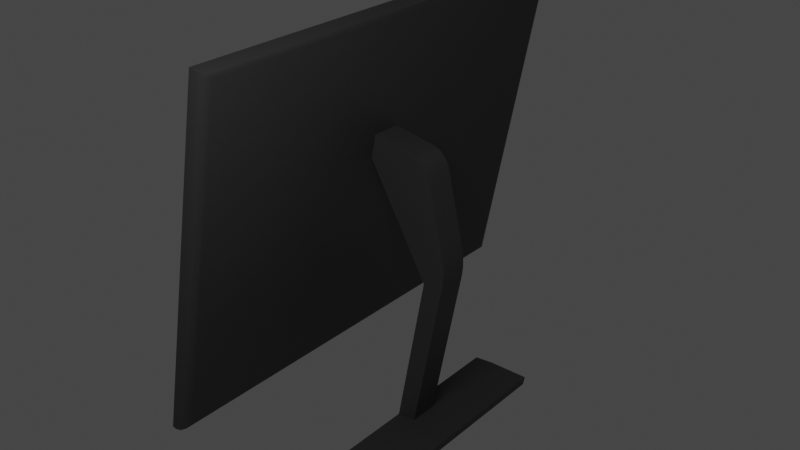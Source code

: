 # Source: ComputerScreen.blend  (saved by Blender 2.92.15; exported with 4.5.12 LTS)
import bpy
from mathutils import Matrix  # noqa: F401  (used for matrix-valued properties, if any)

bpy.ops.wm.read_factory_settings(use_empty=True)
scene = bpy.context.scene
scene.name = 'Scene'

# ---- collections
col_collection = bpy.data.collections.new('Collection'); scene.collection.children.link(col_collection)

# ---- images (referenced by path relative to the original .blend; pixels are not part of the script)
import os
ASSET_DIR = os.environ.get("B2B_ASSET_DIR", "")  # directory of the original .blend (textures are referenced by path, not embedded)
HERE = os.path.dirname(os.path.abspath(__file__))  # packed textures are extracted next to this script under _unpacked/

def load_image(name, relpath, width, height, colorspace="sRGB"):
    """Load a texture the original file referenced (path relative to the .blend, or extracted next to this script)."""
    p = next((c for c in (os.path.join(HERE, relpath), os.path.join(ASSET_DIR, relpath)) if relpath and os.path.exists(c)), "")
    if p:
        img = bpy.data.images.load(p, check_existing=True)
        img.name = name
    else:  # same state as the original file: an image datablock whose file is absent (Cycles renders it pink)
        img = bpy.data.images.new(name, width, height)
        img.source = "FILE"
        img.filepath = "//" + (relpath or name)
    img.colorspace_settings.name = colorspace
    return img
img_bg_jpg = load_image('BG.jpg', 'textures/BG2.jpg', 1024, 1024, 'sRGB')

# ---- materials (node trees are filled in below, after node groups)
mat_darkgloss = bpy.data.materials.new('DarkGloss')
mat_bg = bpy.data.materials.new('BG')

# ---- node groups
ng_auto_smooth = bpy.data.node_groups.new('Auto Smooth', 'GeometryNodeTree')
_s = ng_auto_smooth.interface.new_socket(name='Geometry', in_out='OUTPUT', socket_type='NodeSocketGeometry')
_s = ng_auto_smooth.interface.new_socket(name='Geometry', in_out='INPUT', socket_type='NodeSocketGeometry')
_s = ng_auto_smooth.interface.new_socket(name='Angle', in_out='INPUT', socket_type='NodeSocketFloat')
_s.subtype = 'ANGLE'
_s.min_value = 0.0
_s.max_value = 3.142
ng_auto_smooth.is_modifier = True
_N = ng_auto_smooth.nodes; _L = ng_auto_smooth.links
n0 = _N.new('NodeGroupOutput'); n0.name = 'Group Output'; n0.location = (480, -100)
n1 = _N.new('NodeGroupInput'); n1.name = 'Group Input'; n1.location = (-420, -300)
n2 = _N.new('NodeGroupInput'); n2.name = 'Group Input.001'; n2.location = (-60, -100)
n3 = _N.new('GeometryNodeSetShadeSmooth'); n3.name = 'Set Shade Smooth'; n3.location = (120, -100)
n3.domain = 'EDGE'
n4 = _N.new('GeometryNodeSetShadeSmooth'); n4.name = 'Set Shade Smooth.001'; n4.location = (300, -100)
n5 = _N.new('GeometryNodeInputMeshEdgeAngle'); n5.name = 'Edge Angle'; n5.location = (-420, -220)
n6 = _N.new('GeometryNodeInputEdgeSmooth'); n6.name = 'Is Edge Smooth'; n6.location = (-60, -160)
n7 = _N.new('GeometryNodeInputShadeSmooth'); n7.name = 'Is Face Smooth'; n7.location = (-240, -340)
n8 = _N.new('FunctionNodeBooleanMath'); n8.name = 'Boolean Math'; n8.location = (-60, -220)
n9 = _N.new('FunctionNodeCompare'); n9.name = 'Compare'; n9.location = (-240, -180)
n9.operation = 'LESS_EQUAL'
_L.new(n5.outputs[0], n9.inputs[0])
_L.new(n4.outputs[0], n0.inputs[0])
_L.new(n1.outputs[1], n9.inputs[1])
_L.new(n9.outputs[0], n8.inputs[0])
_L.new(n7.outputs[0], n8.inputs[1])
_L.new(n2.outputs[0], n3.inputs[0])
_L.new(n6.outputs[0], n3.inputs[1])
_L.new(n3.outputs[0], n4.inputs[0])
_L.new(n8.outputs[0], n3.inputs[2])
n0.is_active_output = True

# ---- material node trees
mat_darkgloss.use_nodes = True; mat_darkgloss.node_tree.nodes.clear()
_N = mat_darkgloss.node_tree.nodes; _L = mat_darkgloss.node_tree.links
n0 = _N.new('ShaderNodeOutputMaterial'); n0.name = 'Material Output'; n0.location = (300, 300)
n1 = _N.new('ShaderNodeBsdfPrincipled'); n1.name = 'Principled BSDF'; n1.location = (10, 300)
n1.distribution = 'GGX'
n1.subsurface_method = 'BURLEY'
n1.inputs[0].default_value = (0.04696, 0.04696, 0.04696, 1.0)
n1.inputs[3].default_value = 1.45
n1.inputs[27].default_value = (0.0, 0.0, 0.0, 1.0)
n1.inputs[28].default_value = 1.0
_L.new(n1.outputs[0], n0.inputs[0])
n0.is_active_output = True
mat_bg.use_nodes = True; mat_bg.node_tree.nodes.clear()
_N = mat_bg.node_tree.nodes; _L = mat_bg.node_tree.links
n0 = _N.new('ShaderNodeOutputMaterial'); n0.name = 'Material Output'; n0.location = (300, 300)
n1 = _N.new('ShaderNodeEmission'); n1.name = 'Emission'; n1.location = (10, 300)
n1.inputs[1].default_value = 2.0
n2 = _N.new('ShaderNodeTexImage'); n2.name = 'Image Texture'; n2.location = (-324, 280)
n2.image = img_bg_jpg
n3 = _N.new('ShaderNodeUVMap'); n3.name = 'UV Map'; n3.location = (-1210, 144)
n3.uv_map = 'UVMap'
n4 = _N.new('ShaderNodeCombineXYZ'); n4.name = 'Combine XYZ'; n4.location = (-555, 107)
n5 = _N.new('ShaderNodeSeparateXYZ'); n5.name = 'Separate XYZ'; n5.location = (-959, 165)
n6 = _N.new('ShaderNodeMath'); n6.name = 'Math'; n6.location = (-633, 362)
n6.inputs[2].default_value = 0.0
n7 = _N.new('ShaderNodeAttribute'); n7.name = 'Attribute'; n7.location = (-1565, 336)
n7.attribute_name = 'time'
n8 = _N.new('ShaderNodeNewGeometry'); n8.name = 'Geometry'; n8.location = (-1382, 564)
n9 = _N.new('ShaderNodeMath'); n9.name = 'Math.001'; n9.location = (-1191, 362)
n9.operation = 'MULTIPLY'
n9.inputs[1].default_value = 0.1
n9.inputs[2].default_value = 0.0
n10 = _N.new('ShaderNodeMath'); n10.name = 'Math.002'; n10.location = (-817, 508)
n10.inputs[2].default_value = 0.0
n11 = _N.new('ShaderNodeSeparateXYZ'); n11.name = 'Separate XYZ.001'; n11.location = (-1040, 544)
_L.new(n1.outputs[0], n0.inputs[0])
_L.new(n3.outputs[0], n5.inputs[0])
_L.new(n7.outputs[2], n9.inputs[0])
_L.new(n4.outputs[0], n2.inputs[0])
_L.new(n5.outputs[0], n6.inputs[1])
_L.new(n5.outputs[1], n4.inputs[1])
_L.new(n5.outputs[2], n4.inputs[2])
_L.new(n6.outputs[0], n4.inputs[0])
_L.new(n9.outputs[0], n10.inputs[1])
_L.new(n8.outputs[0], n11.inputs[0])
_L.new(n10.outputs[0], n6.inputs[0])
_L.new(n2.outputs[0], n1.inputs[0])
_L.new(n11.outputs[0], n10.inputs[0])
n0.is_active_output = True

# ---- world
world_world = bpy.data.worlds.new('World'); scene.world = world_world
world_world.use_nodes = True; world_world.node_tree.nodes.clear()
_N = world_world.node_tree.nodes; _L = world_world.node_tree.links
n0 = _N.new('ShaderNodeOutputWorld'); n0.name = 'World Output'; n0.location = (300, 300)
n1 = _N.new('ShaderNodeBackground'); n1.name = 'Background'; n1.location = (10, 300)
n1.inputs[0].default_value = (0.05088, 0.05088, 0.05088, 1.0)
_L.new(n1.outputs[0], n0.inputs[0])
n0.is_active_output = True
world_world.color = (0.05088, 0.05088, 0.05088)
world_world.use_sun_shadow = False
world_world.sun_shadow_jitter_overblur = 0.0

# ---- lights
light_point = bpy.data.lights.new('Point', 'POINT')
light_point.transmission_factor = 0.0
light_point.shadow_soft_size = 0.25
light_point.shadow_maximum_resolution = 0.006
light_point.use_absolute_resolution = True

# ---- meshes
me_computerscreen = bpy.data.meshes.new('ComputerScreen')
me_computerscreen.from_pydata([(-0.05004, 0.2862, -0.2148), (0.03499, 0.2862, 0.2263), (-0.05004, -0.2862, -0.2148), (0.03499, -0.2862, 0.2263), (-0.04837, -0.2748, -0.2061), (0.03325, -0.2748, 0.2173), (0.03325, 0.2748, 0.2173), (-0.04837, 0.2748, -0.2061), (0.03916, -0.2748, 0.2161), (-0.04246, -0.2748, -0.2073), (-0.04246, 0.2748, -0.2073), (0.03916, 0.2748, 0.2161), (0.01676, 0.01883, 0.04217), (0.02269, 0.01883, 0.0729), (0.02269, -0.01883, 0.0729), (0.01676, -0.01883, 0.04217), (0.09502, 0.01883, -0.09559), (0.09502, -0.01883, -0.09559), (0.1201, 0.01883, -0.1004), (0.1201, -0.01883, -0.1004), (0.05476, -0.01883, -0.3121), (0.05476, 0.01883, -0.3121), (0.07982, -0.01883, -0.3093), (0.07982, 0.01883, -0.3093), (0.05708, -0.01883, -0.2996), (0.08215, -0.01883, -0.2972), (0.08215, 0.01883, -0.2972), (0.05708, 0.01883, -0.2996), (0.08215, -0.1471, -0.2972), (0.05708, -0.1471, -0.2996), (0.05476, -0.1471, -0.3121), (0.07982, -0.1471, -0.3093), (0.05708, 0.1471, -0.2996), (0.08215, 0.1471, -0.2972), (0.07982, 0.1471, -0.3093), (0.05476, 0.1471, -0.3121), (0.1341, -0.01883, -0.3093), (0.1341, 0.01883, -0.3093), (0.1364, -0.01883, -0.2972), (0.1364, 0.01883, -0.2972), (0.1364, -0.1471, -0.2972), (0.1341, -0.1471, -0.3093), (0.1341, 0.1471, -0.3093), (0.1364, 0.1471, -0.2972), (-0.0319, 0.2732, -0.2103), (-0.04495, 0.2862, -0.2158), (-0.0342, 0.2797, -0.2138), (-0.03897, 0.2844, -0.2158), (0.04007, 0.2862, 0.2253), (0.05008, 0.2732, 0.215), (0.04564, 0.2844, 0.2231), (0.04931, 0.2797, 0.2193), (-0.0319, -0.2732, -0.2103), (-0.04495, -0.2862, -0.2158), (-0.0342, -0.2797, -0.2138), (-0.03897, -0.2844, -0.2158), (0.04007, -0.2862, 0.2253), (0.05008, -0.2732, 0.215), (0.04564, -0.2844, 0.2231), (0.04931, -0.2797, 0.2193), (0.07842, 0.01883, 0.06216), (0.09911, 0.01883, 0.04218), (0.09525, 0.01883, 0.04174), (0.08736, 0.01883, 0.05829), (0.09493, 0.01883, 0.05098), (0.09911, -0.01883, 0.04218), (0.07842, -0.01883, 0.06216), (0.09525, -0.01883, 0.04174), (0.09493, -0.01883, 0.05098), (0.08736, -0.01883, 0.05829), (0.1216, 0.01883, -0.05595), (0.1222, 0.01883, -0.08955), (0.1231, 0.01883, -0.06658), (0.1233, 0.01883, -0.07887), (0.1222, -0.01883, -0.08955), (0.1216, -0.01883, -0.05595), (0.1233, -0.01883, -0.07887), (0.1231, -0.01883, -0.06658)], [], [(49, 12, 44), (71, 19, 18), (4, 10, 7), (44, 15, 52), (57, 13, 49), (2, 5, 4), (3, 6, 5), (0, 6, 1), (2, 7, 0), (8, 10, 9), (6, 8, 5), (5, 9, 4), (6, 10, 11), (48, 3, 56), (57, 15, 14), (56, 2, 53), (0, 48, 45), (14, 60, 13), (15, 16, 17), (76, 77, 17), (65, 70, 61), (62, 12, 60), (15, 67, 66), (40, 36, 38), (21, 22, 20), (26, 43, 33), (38, 37, 39), (24, 21, 20), (16, 24, 17), (16, 26, 27), (19, 26, 18), (17, 25, 19), (29, 31, 28), (29, 25, 24), (30, 24, 20), (31, 20, 22), (28, 41, 40), (32, 34, 35), (33, 27, 26), (34, 37, 23), (35, 23, 21), (32, 21, 27), (42, 39, 37), (33, 42, 34), (25, 39, 26), (22, 41, 31), (23, 36, 22), (28, 38, 25), (49, 46, 51), (51, 47, 50), (50, 45, 48), (45, 55, 53), (47, 54, 55), (46, 52, 54), (56, 50, 48), (58, 51, 50), (59, 49, 51), (53, 58, 56), (55, 59, 58), (54, 57, 59), (53, 0, 45), (60, 63, 62), (63, 64, 62), (64, 61, 62), (65, 68, 67), (68, 69, 67), (69, 66, 67), (66, 63, 60), (69, 64, 63), (68, 61, 64), (75, 72, 70), (77, 73, 72), (76, 71, 73), (73, 71, 16), (49, 13, 12), (71, 74, 19), (4, 9, 10), (44, 12, 15), (57, 14, 13), (2, 3, 5), (3, 1, 6), (0, 7, 6), (2, 4, 7), (8, 11, 10), (6, 11, 8), (5, 8, 9), (6, 7, 10), (48, 1, 3), (57, 52, 15), (56, 3, 2), (0, 1, 48), (14, 66, 60), (15, 12, 16), (75, 65, 67), (67, 17, 75), (17, 19, 74), (75, 17, 77), (74, 76, 17), (65, 75, 70), (16, 12, 62), (12, 13, 60), (66, 14, 15), (15, 17, 67), (40, 41, 36), (21, 23, 22), (26, 39, 43), (38, 36, 37), (24, 27, 21), (16, 27, 24), (16, 18, 26), (19, 25, 26), (17, 24, 25), (29, 30, 31), (29, 28, 25), (30, 29, 24), (31, 30, 20), (28, 31, 41), (32, 33, 34), (33, 32, 27), (34, 42, 37), (35, 34, 23), (32, 35, 21), (42, 43, 39), (33, 43, 42), (25, 38, 39), (22, 36, 41), (23, 37, 36), (28, 40, 38), (49, 44, 46), (51, 46, 47), (50, 47, 45), (45, 47, 55), (47, 46, 54), (46, 44, 52), (56, 58, 50), (58, 59, 51), (59, 57, 49), (53, 55, 58), (55, 54, 59), (54, 52, 57), (53, 2, 0), (66, 69, 63), (69, 68, 64), (68, 65, 61), (75, 77, 72), (77, 76, 73), (76, 74, 71), (18, 16, 71), (16, 62, 70), (62, 61, 70), (70, 72, 16), (72, 73, 16)])
me_computerscreen.polygons.foreach_set('use_smooth', [True] * 152)
me_computerscreen.polygons.foreach_set('material_index', [0, 0, 0, 0, 0, 0, 0, 0, 0, 1, 0, 0, 0, 0, 0, 0, 0, 0, 0, 0, 0, 0, 0, 0, 0, 0, 0, 0, 0, 0, 0, 0, 0, 0, 0, 0, 0, 0, 0, 0, 0, 0, 0, 0, 0, 0, 0, 0, 0, 0, 0, 0, 0, 0, 0, 0, 0, 0, 0, 0, 0, 0, 0, 0, 0, 0, 0, 0, 0, 0, 0, 0, 0, 0, 0, 0, 0, 0, 0, 0, 0, 0, 0, 1, 0, 0, 0, 0, 0, 0, 0, 0, 0, 0, 0, 0, 0, 0, 0, 0, 0, 0, 0, 0, 0, 0, 0, 0, 0, 0, 0, 0, 0, 0, 0, 0, 0, 0, 0, 0, 0, 0, 0, 0, 0, 0, 0, 0, 0, 0, 0, 0, 0, 0, 0, 0, 0, 0, 0, 0, 0, 0, 0, 0, 0, 0, 0, 0, 0, 0, 0, 0])
_uv = me_computerscreen.uv_layers.new(name='UVMap')
_uv.uv.foreach_set('vector', [0.5964, 0.2545, 0.5195, 0.3419, 0.4072, 0.2545, 0.4717, 0.3419, 0.4669, 0.4081, 0.4669, 0.3419, 0.4076, 0.755, 0.4076, 0.995, 0.4076, 0.995, 0.4072, 0.2545, 0.5195, 0.4081, 0.4072, 0.4955, 0.5964, 0.4955, 0.5331, 0.3419, 0.5964, 0.2545, 0.4037, 0.75, 0.5959, 0.755, 0.4076, 0.755, 0.5999, 0.75, 0.5959, 0.995, 0.5959, 0.755, 0.4037, 1.0, 0.5959, 0.995, 0.5999, 1.0, 0.4037, 0.75, 0.4076, 0.995, 0.4037, 1.0, 0.7789, 1.001, -0.001118, -0.0008456, 0.7789, -0.0008456, 0.5959, 0.995, 0.5959, 0.755, 0.5959, 0.755, 0.5959, 0.755, 0.4076, 0.755, 0.4076, 0.755, 0.5959, 0.995, 0.4076, 0.995, 0.5959, 0.995, 0.875, 0.5893, 0.5999, 0.75, 0.5999, 0.6736, 0.5964, 0.4955, 0.5195, 0.4081, 0.5331, 0.4081, 0.5999, 0.6736, 0.4037, 0.75, 0.4037, 0.6736, 0.4037, 0.0, 0.5999, 0.0764, 0.4037, 0.0764, 0.5331, 0.4081, 0.5331, 0.3419, 0.5331, 0.3419, 0.5195, 0.4081, 0.4669, 0.3419, 0.4669, 0.4081, 0.4764, 0.4081, 0.4817, 0.4081, 0.4669, 0.4081, 0.5263, 0.4081, 0.4861, 0.3419, 0.5263, 0.3419, 0.5258, 0.3419, 0.5195, 0.3419, 0.5331, 0.3419, 0.5195, 0.4081, 0.5258, 0.4081, 0.5331, 0.4081, 0.4669, 0.4081, 0.4669, 0.4081, 0.4669, 0.4081, 0.4669, 0.3419, 0.4669, 0.4081, 0.4669, 0.4081, 0.4669, 0.3419, 0.4669, 0.3419, 0.4669, 0.3419, 0.4669, 0.4081, 0.4669, 0.3419, 0.4669, 0.3419, 0.4669, 0.4081, 0.4669, 0.3419, 0.4669, 0.4081, 0.4669, 0.3419, 0.4669, 0.4081, 0.4669, 0.4081, 0.4669, 0.3419, 0.4669, 0.3419, 0.4669, 0.3419, 0.4669, 0.4081, 0.4669, 0.3419, 0.4669, 0.3419, 0.4669, 0.4081, 0.4669, 0.4081, 0.4669, 0.4081, 0.4669, 0.4081, 0.4669, 0.4081, 0.4669, 0.4081, 0.4669, 0.4081, 0.4669, 0.4081, 0.4669, 0.4081, 0.4669, 0.4081, 0.4669, 0.4081, 0.4669, 0.4081, 0.4669, 0.4081, 0.4669, 0.4081, 0.4669, 0.4081, 0.4669, 0.4081, 0.4669, 0.4081, 0.4669, 0.4081, 0.4669, 0.3419, 0.4669, 0.3419, 0.4669, 0.3419, 0.4669, 0.3419, 0.4669, 0.3419, 0.4669, 0.3419, 0.4669, 0.3419, 0.4669, 0.3419, 0.4669, 0.3419, 0.4669, 0.3419, 0.4669, 0.3419, 0.4669, 0.3419, 0.4669, 0.3419, 0.4669, 0.3419, 0.4669, 0.3419, 0.4669, 0.3419, 0.4669, 0.3419, 0.4669, 0.3419, 0.4669, 0.3419, 0.4669, 0.3419, 0.4669, 0.3419, 0.4669, 0.4081, 0.4669, 0.3419, 0.4669, 0.3419, 0.4669, 0.4081, 0.4669, 0.4081, 0.4669, 0.4081, 0.4669, 0.3419, 0.4669, 0.4081, 0.4669, 0.4081, 0.4669, 0.4081, 0.4669, 0.4081, 0.4669, 0.4081, 0.5964, 0.2545, 0.4055, 0.2522, 0.5981, 0.2522, 0.5981, 0.2522, 0.4042, 0.1632, 0.5995, 0.1632, 0.5995, 0.1632, 0.4037, 0.0764, 0.5999, 0.0764, 0.125, 0.577, 0.4042, 0.5868, 0.4037, 0.6736, 0.1258, 0.2322, 0.3722, -0.1448, 0.4042, 0.5868, 0.4055, 0.2522, 0.4072, 0.4955, 0.4055, 0.4978, 0.5999, 0.6736, 0.8742, 0.2776, 0.875, 0.5893, 0.5995, 0.5868, 0.8722, -0.06231, 0.8742, 0.2776, 0.5981, 0.4978, 0.5964, 0.2545, 0.5981, 0.2522, 0.4037, 0.6736, 0.5995, 0.5868, 0.5999, 0.6736, 0.4042, 0.5868, 0.5981, 0.4978, 0.5995, 0.5868, 0.4055, 0.4978, 0.5964, 0.4955, 0.5981, 0.4978, 0.4037, 0.6736, 0.125, 0.75, 0.125, 0.577, 0.5331, 0.3419, 0.5331, 0.3419, 0.5258, 0.3419, 0.5331, 0.3419, 0.5331, 0.3419, 0.5258, 0.3419, 0.5331, 0.3419, 0.5331, 0.3419, 0.5258, 0.3419, 0.5263, 0.4081, 0.5301, 0.4081, 0.5258, 0.4081, 0.5301, 0.4081, 0.5336, 0.4081, 0.5258, 0.4081, 0.5336, 0.4081, 0.5359, 0.4081, 0.5258, 0.4081, 0.5331, 0.4081, 0.5331, 0.3419, 0.5331, 0.3419, 0.5331, 0.4081, 0.5301, 0.3419, 0.5331, 0.3419, 0.5301, 0.4081, 0.5263, 0.3419, 0.5301, 0.3419, 0.4861, 0.4081, 0.4817, 0.3419, 0.4861, 0.3419, 0.4817, 0.4081, 0.4764, 0.3419, 0.4817, 0.3419, 0.4764, 0.4081, 0.4717, 0.3419, 0.4764, 0.3419, 0.4764, 0.3419, 0.4717, 0.3419, 0.4669, 0.3419, 0.5964, 0.2545, 0.5331, 0.3419, 0.5195, 0.3419, 0.4717, 0.3419, 0.4717, 0.4081, 0.4669, 0.4081, 0.4076, 0.755, 0.4076, 0.755, 0.4076, 0.995, 0.4072, 0.2545, 0.5195, 0.3419, 0.5195, 0.4081, 0.5964, 0.4955, 0.5331, 0.4081, 0.5331, 0.3419, 0.4037, 0.75, 0.5999, 0.75, 0.5959, 0.755, 0.5999, 0.75, 0.5999, 1.0, 0.5959, 0.995, 0.4037, 1.0, 0.4076, 0.995, 0.5959, 0.995, 0.4037, 0.75, 0.4076, 0.755, 0.4076, 0.995, 0.7789, 1.001, -0.001118, 1.001, -0.001118, -0.0008456, 0.5959, 0.995, 0.5959, 0.995, 0.5959, 0.755, 0.5959, 0.755, 0.5959, 0.755, 0.4076, 0.755, 0.5959, 0.995, 0.4076, 0.995, 0.4076, 0.995, 0.875, 0.5893, 0.875, 0.75, 0.5999, 0.75, 0.5964, 0.4955, 0.4072, 0.4955, 0.5195, 0.4081, 0.5999, 0.6736, 0.5999, 0.75, 0.4037, 0.75, 0.4037, 0.0, 0.5999, 0.0, 0.5999, 0.0764, 0.5331, 0.4081, 0.5331, 0.4081, 0.5331, 0.3419, 0.5195, 0.4081, 0.5195, 0.3419, 0.4669, 0.3419, 0.4861, 0.4081, 0.5263, 0.4081, 0.5258, 0.4081, 0.5258, 0.4081, 0.4669, 0.4081, 0.4861, 0.4081, 0.4669, 0.4081, 0.4669, 0.4081, 0.4717, 0.4081, 0.4861, 0.4081, 0.4669, 0.4081, 0.4817, 0.4081, 0.4717, 0.4081, 0.4764, 0.4081, 0.4669, 0.4081, 0.5263, 0.4081, 0.4861, 0.4081, 0.4861, 0.3419, 0.4669, 0.3419, 0.5195, 0.3419, 0.5258, 0.3419, 0.5195, 0.3419, 0.5331, 0.3419, 0.5331, 0.3419, 0.5331, 0.4081, 0.5331, 0.4081, 0.5195, 0.4081, 0.5195, 0.4081, 0.4669, 0.4081, 0.5258, 0.4081, 0.4669, 0.4081, 0.4669, 0.4081, 0.4669, 0.4081, 0.4669, 0.3419, 0.4669, 0.3419, 0.4669, 0.4081, 0.4669, 0.3419, 0.4669, 0.3419, 0.4669, 0.3419, 0.4669, 0.4081, 0.4669, 0.4081, 0.4669, 0.3419, 0.4669, 0.4081, 0.4669, 0.3419, 0.4669, 0.3419, 0.4669, 0.3419, 0.4669, 0.3419, 0.4669, 0.4081, 0.4669, 0.3419, 0.4669, 0.3419, 0.4669, 0.3419, 0.4669, 0.4081, 0.4669, 0.4081, 0.4669, 0.3419, 0.4669, 0.4081, 0.4669, 0.4081, 0.4669, 0.4081, 0.4669, 0.4081, 0.4669, 0.4081, 0.4669, 0.4081, 0.4669, 0.4081, 0.4669, 0.4081, 0.4669, 0.4081, 0.4669, 0.4081, 0.4669, 0.4081, 0.4669, 0.4081, 0.4669, 0.4081, 0.4669, 0.4081, 0.4669, 0.4081, 0.4669, 0.4081, 0.4669, 0.4081, 0.4669, 0.4081, 0.4669, 0.3419, 0.4669, 0.3419, 0.4669, 0.3419, 0.4669, 0.3419, 0.4669, 0.3419, 0.4669, 0.3419, 0.4669, 0.3419, 0.4669, 0.3419, 0.4669, 0.3419, 0.4669, 0.3419, 0.4669, 0.3419, 0.4669, 0.3419, 0.4669, 0.3419, 0.4669, 0.3419, 0.4669, 0.3419, 0.4669, 0.3419, 0.4669, 0.3419, 0.4669, 0.3419, 0.4669, 0.3419, 0.4669, 0.3419, 0.4669, 0.3419, 0.4669, 0.4081, 0.4669, 0.4081, 0.4669, 0.3419, 0.4669, 0.4081, 0.4669, 0.4081, 0.4669, 0.4081, 0.4669, 0.3419, 0.4669, 0.3419, 0.4669, 0.4081, 0.4669, 0.4081, 0.4669, 0.4081, 0.4669, 0.4081, 0.5964, 0.2545, 0.4072, 0.2545, 0.4055, 0.2522, 0.5981, 0.2522, 0.4055, 0.2522, 0.4042, 0.1632, 0.5995, 0.1632, 0.4042, 0.1632, 0.4037, 0.0764, 0.125, 0.577, 0.1258, 0.2322, 0.4042, 0.5868, 0.1258, 0.2322, 0.1278, -0.1448, 0.3722, -0.1448, 0.4055, 0.2522, 0.4072, 0.2545, 0.4072, 0.4955, 0.5999, 0.6736, 0.5995, 0.5868, 0.8742, 0.2776, 0.5995, 0.5868, 0.6278, -0.06231, 0.8722, -0.06231, 0.5981, 0.4978, 0.5964, 0.4955, 0.5964, 0.2545, 0.4037, 0.6736, 0.4042, 0.5868, 0.5995, 0.5868, 0.4042, 0.5868, 0.4055, 0.4978, 0.5981, 0.4978, 0.4055, 0.4978, 0.4072, 0.4955, 0.5964, 0.4955, 0.4037, 0.6736, 0.4037, 0.75, 0.125, 0.75, 0.5331, 0.4081, 0.5331, 0.4081, 0.5331, 0.3419, 0.5331, 0.4081, 0.5301, 0.4081, 0.5301, 0.3419, 0.5301, 0.4081, 0.5263, 0.4081, 0.5263, 0.3419, 0.4861, 0.4081, 0.4817, 0.4081, 0.4817, 0.3419, 0.4817, 0.4081, 0.4764, 0.4081, 0.4764, 0.3419, 0.4764, 0.4081, 0.4717, 0.4081, 0.4717, 0.3419, 0.4669, 0.3419, 0.4669, 0.3419, 0.4717, 0.3419, 0.4669, 0.3419, 0.5258, 0.3419, 0.4861, 0.3419, 0.5258, 0.3419, 0.5263, 0.3419, 0.4861, 0.3419, 0.4861, 0.3419, 0.4817, 0.3419, 0.4669, 0.3419, 0.4817, 0.3419, 0.4764, 0.3419, 0.4669, 0.3419])
_uv.active_render = True
_uv = me_computerscreen.uv_layers.new(name='UVMap_Lightmap')
_uv.uv.foreach_set('vector', [0.658, 0.02965, 0.5409, 0.1989, 0.3699, 0.02965, 0.2874, 0.8282, 0.2623, 0.8208, 0.2874, 0.8208, 0.914, 0.8129, 0.91, 0.4473, 0.914, 0.4473, 0.3699, 0.02965, 0.5409, 0.2239, 0.3699, 0.3932, 0.658, 0.3932, 0.5617, 0.1989, 0.658, 0.02965, 0.321, 0.403, 0.02825, 0.3954, 0.3151, 0.3954, 0.02217, 0.403, 0.02825, 0.02978, 0.02825, 0.3954, 0.321, 0.02217, 0.02825, 0.02978, 0.02217, 0.02217, 0.321, 0.403, 0.3151, 0.02978, 0.321, 0.02217, 0.3653, 0.8106, 0.6522, 0.445, 0.6522, 0.8106, 0.9261, 0.3878, 0.9222, 0.02217, 0.9261, 0.02217, 0.8171, 0.9743, 0.8131, 0.6875, 0.8171, 0.6875, 0.8655, 0.6875, 0.8615, 0.9743, 0.8615, 0.6875, 0.8744, 0.02217, 0.8778, 0.403, 0.8744, 0.403, 0.658, 0.3932, 0.5409, 0.2239, 0.5617, 0.2239, 0.9744, 0.02217, 0.9778, 0.321, 0.9744, 0.321, 0.9657, 0.4473, 0.9623, 0.7462, 0.9623, 0.4473, 0.7071, 0.3646, 0.7321, 0.3271, 0.7321, 0.3646, 0.1075, 0.4473, 0.1326, 0.5275, 0.1075, 0.5275, 0.6974, 0.5531, 0.6966, 0.545, 0.7174, 0.562, 0.2623, 0.9113, 0.2874, 0.85, 0.2874, 0.9113, 0.717, 0.2451, 0.7688, 0.2515, 0.7265, 0.2599, 0.7583, 0.4648, 0.7065, 0.4712, 0.716, 0.4564, 0.02217, 0.7183, 0.03033, 0.8037, 0.02217, 0.8037, 0.3151, 0.5578, 0.2984, 0.5327, 0.3151, 0.5327, 0.8492, 0.5327, 0.8131, 0.4473, 0.8492, 0.4473, 0.02217, 0.8037, 0.03033, 0.8288, 0.02217, 0.8288, 0.1075, 0.6656, 0.1326, 0.674, 0.1075, 0.674, 0.1326, 0.5275, 0.1075, 0.6656, 0.1075, 0.5275, 0.7279, 0.1544, 0.7521, 0.02217, 0.7688, 0.02252, 0.2623, 0.8208, 0.2874, 0.6875, 0.2874, 0.8208, 0.7174, 0.562, 0.7416, 0.6942, 0.7012, 0.5671, 0.1293, 0.7202, 0.1362, 0.7351, 0.1283, 0.7369, 0.8657, 0.6431, 0.8492, 0.5578, 0.8657, 0.5578, 0.02217, 0.674, 0.1075, 0.6656, 0.1075, 0.674, 0.2984, 0.4473, 0.3151, 0.5327, 0.2984, 0.5327, 0.1283, 0.7369, 0.1375, 0.7712, 0.1296, 0.773, 0.07567, 0.7711, 0.08262, 0.7563, 0.08392, 0.773, 0.8492, 0.4473, 0.8657, 0.5327, 0.8492, 0.5327, 0.2984, 0.6431, 0.2623, 0.5578, 0.2984, 0.5578, 0.3151, 0.6431, 0.2984, 0.5578, 0.3151, 0.5578, 0.218, 0.6656, 0.1326, 0.674, 0.1326, 0.6656, 0.03033, 0.9141, 0.02217, 0.8288, 0.03033, 0.8288, 0.07466, 0.7544, 0.08392, 0.7202, 0.08262, 0.7563, 0.8492, 0.5578, 0.8131, 0.5327, 0.8492, 0.5327, 0.2984, 0.5327, 0.2623, 0.4473, 0.2984, 0.4473, 0.2984, 0.5578, 0.2623, 0.5327, 0.2984, 0.5327, 0.8492, 0.6431, 0.8131, 0.5578, 0.8492, 0.5578, 0.658, 0.02965, 0.3672, 0.02533, 0.6607, 0.02533, 0.6607, 0.02533, 0.3653, 0.02217, 0.6627, 0.02217, 0.9583, 0.7454, 0.9623, 0.4473, 0.9623, 0.7462, 0.8203, 0.403, 0.8163, 0.02332, 0.8203, 0.02217, 0.8163, 0.4018, 0.8131, 0.02649, 0.8163, 0.02332, 0.3672, 0.02533, 0.3699, 0.3932, 0.3672, 0.3975, 0.8744, 0.403, 0.8706, 0.02332, 0.8744, 0.02217, 0.8706, 0.4018, 0.868, 0.02649, 0.8706, 0.02332, 0.6607, 0.3975, 0.658, 0.02965, 0.6607, 0.02533, 0.9744, 0.321, 0.9704, 0.02289, 0.9744, 0.02217, 0.3653, 0.4007, 0.6607, 0.3975, 0.6627, 0.4007, 0.3672, 0.3975, 0.658, 0.3932, 0.6607, 0.3975, 0.8203, 0.02217, 0.8237, 0.403, 0.8203, 0.403, 0.7265, 0.2599, 0.7209, 0.2567, 0.717, 0.2451, 0.7209, 0.2567, 0.7165, 0.2512, 0.717, 0.2451, 0.7165, 0.2512, 0.7144, 0.2451, 0.717, 0.2451, 0.7039, 0.4712, 0.706, 0.4651, 0.7065, 0.4712, 0.706, 0.4651, 0.7104, 0.4597, 0.7065, 0.4712, 0.7104, 0.4597, 0.716, 0.4564, 0.7065, 0.4712, 0.7071, 0.3271, 0.7321, 0.321, 0.7321, 0.3271, 0.7071, 0.321, 0.7321, 0.3157, 0.7321, 0.321, 0.2623, 0.9166, 0.2874, 0.9113, 0.2874, 0.9166, 0.2623, 0.85, 0.2874, 0.8433, 0.2874, 0.85, 0.2623, 0.8433, 0.2874, 0.8353, 0.2874, 0.8433, 0.2623, 0.8353, 0.2874, 0.8282, 0.2874, 0.8353, 0.7079, 0.1632, 0.7095, 0.1563, 0.7279, 0.1544, 0.658, 0.02965, 0.5617, 0.1989, 0.5409, 0.1989, 0.2874, 0.8282, 0.2623, 0.8282, 0.2623, 0.8208, 0.914, 0.8129, 0.91, 0.8129, 0.91, 0.4473, 0.3699, 0.02965, 0.5409, 0.1989, 0.5409, 0.2239, 0.658, 0.3932, 0.5617, 0.2239, 0.5617, 0.1989, 0.321, 0.403, 0.02217, 0.403, 0.02825, 0.3954, 0.02217, 0.403, 0.02217, 0.02217, 0.02825, 0.02978, 0.321, 0.02217, 0.3151, 0.02978, 0.02825, 0.02978, 0.321, 0.403, 0.3151, 0.3954, 0.3151, 0.02978, 0.3653, 0.8106, 0.3653, 0.445, 0.6522, 0.445, 0.9261, 0.3878, 0.9222, 0.3878, 0.9222, 0.02217, 0.8171, 0.9743, 0.8131, 0.9743, 0.8131, 0.6875, 0.8655, 0.6875, 0.8655, 0.9743, 0.8615, 0.9743, 0.8744, 0.02217, 0.8778, 0.02217, 0.8778, 0.403, 0.658, 0.3932, 0.3699, 0.3932, 0.5409, 0.2239, 0.9744, 0.02217, 0.9778, 0.02217, 0.9778, 0.321, 0.9657, 0.4473, 0.9657, 0.7462, 0.9623, 0.7462, 0.7071, 0.3646, 0.7071, 0.3271, 0.7321, 0.3271, 0.1075, 0.4473, 0.1326, 0.4473, 0.1326, 0.5275, 0.6967, 0.5378, 0.7039, 0.4712, 0.7065, 0.4712, 0.7065, 0.4712, 0.7174, 0.562, 0.6967, 0.5378, 0.7174, 0.562, 0.7012, 0.5671, 0.6989, 0.5601, 0.6967, 0.5378, 0.7174, 0.562, 0.6966, 0.545, 0.6989, 0.5601, 0.6974, 0.5531, 0.7174, 0.562, 0.2623, 0.9113, 0.2623, 0.85, 0.2874, 0.85, 0.7279, 0.1544, 0.7688, 0.2515, 0.717, 0.2451, 0.7688, 0.2515, 0.7625, 0.2713, 0.7265, 0.2599, 0.716, 0.4564, 0.752, 0.445, 0.7583, 0.4648, 0.7583, 0.4648, 0.7174, 0.562, 0.7065, 0.4712, 0.02217, 0.7183, 0.03033, 0.7183, 0.03033, 0.8037, 0.3151, 0.5578, 0.2984, 0.5578, 0.2984, 0.5327, 0.8492, 0.5327, 0.8131, 0.5327, 0.8131, 0.4473, 0.02217, 0.8037, 0.03033, 0.8037, 0.03033, 0.8288, 0.1075, 0.6656, 0.1326, 0.6656, 0.1326, 0.674, 0.1326, 0.5275, 0.1326, 0.6656, 0.1075, 0.6656, 0.7279, 0.1544, 0.7117, 0.1492, 0.7521, 0.02217, 0.2623, 0.8208, 0.2623, 0.6875, 0.2874, 0.6875, 0.7174, 0.562, 0.7583, 0.6938, 0.7416, 0.6942, 0.1293, 0.7202, 0.1375, 0.7183, 0.1362, 0.7351, 0.8657, 0.6431, 0.8492, 0.6431, 0.8492, 0.5578, 0.02217, 0.674, 0.02217, 0.6656, 0.1075, 0.6656, 0.2984, 0.4473, 0.3151, 0.4473, 0.3151, 0.5327, 0.1283, 0.7369, 0.1362, 0.7351, 0.1375, 0.7712, 0.07567, 0.7711, 0.07466, 0.7544, 0.08262, 0.7563, 0.8492, 0.4473, 0.8657, 0.4473, 0.8657, 0.5327, 0.2984, 0.6431, 0.2623, 0.6431, 0.2623, 0.5578, 0.3151, 0.6431, 0.2984, 0.6431, 0.2984, 0.5578, 0.218, 0.6656, 0.218, 0.674, 0.1326, 0.674, 0.03033, 0.9141, 0.02217, 0.9141, 0.02217, 0.8288, 0.07466, 0.7544, 0.07596, 0.7183, 0.08392, 0.7202, 0.8492, 0.5578, 0.8131, 0.5578, 0.8131, 0.5327, 0.2984, 0.5327, 0.2623, 0.5327, 0.2623, 0.4473, 0.2984, 0.5578, 0.2623, 0.5578, 0.2623, 0.5327, 0.8492, 0.6431, 0.8131, 0.6431, 0.8131, 0.5578, 0.658, 0.02965, 0.3699, 0.02965, 0.3672, 0.02533, 0.6607, 0.02533, 0.3672, 0.02533, 0.3653, 0.02217, 0.9583, 0.7454, 0.9583, 0.448, 0.9623, 0.4473, 0.8203, 0.403, 0.8163, 0.4018, 0.8163, 0.02332, 0.8163, 0.4018, 0.8131, 0.3987, 0.8131, 0.02649, 0.3672, 0.02533, 0.3699, 0.02965, 0.3699, 0.3932, 0.8744, 0.403, 0.8706, 0.4018, 0.8706, 0.02332, 0.8706, 0.4018, 0.868, 0.3987, 0.868, 0.02649, 0.6607, 0.3975, 0.658, 0.3932, 0.658, 0.02965, 0.9744, 0.321, 0.9704, 0.3203, 0.9704, 0.02289, 0.3653, 0.4007, 0.3672, 0.3975, 0.6607, 0.3975, 0.3672, 0.3975, 0.3699, 0.3932, 0.658, 0.3932, 0.8203, 0.02217, 0.8237, 0.02217, 0.8237, 0.403, 0.7071, 0.3271, 0.7071, 0.321, 0.7321, 0.321, 0.7071, 0.321, 0.7071, 0.3157, 0.7321, 0.3157, 0.2623, 0.9166, 0.2623, 0.9113, 0.2874, 0.9113, 0.2623, 0.85, 0.2623, 0.8433, 0.2874, 0.8433, 0.2623, 0.8433, 0.2623, 0.8353, 0.2874, 0.8353, 0.2623, 0.8353, 0.2623, 0.8282, 0.2874, 0.8282, 0.7117, 0.1492, 0.7279, 0.1544, 0.7095, 0.1563, 0.7279, 0.1544, 0.717, 0.2451, 0.7072, 0.1785, 0.717, 0.2451, 0.7144, 0.2451, 0.7072, 0.1785, 0.7072, 0.1785, 0.7071, 0.1714, 0.7279, 0.1544, 0.7071, 0.1714, 0.7079, 0.1632, 0.7279, 0.1544])
me_computerscreen.materials.append(mat_darkgloss)
me_computerscreen.materials.append(mat_bg)
me_computerscreen.use_remesh_fix_poles = True
me_computerscreen.use_remesh_preserve_attributes = False
me_computerscreen.use_mirror_vertex_groups = False
me_computerscreen.update()

# ---- objects
ob_computerscreen = bpy.data.objects.new('ComputerScreen', me_computerscreen)
ob_point = bpy.data.objects.new('Point', light_point)

# ---- transforms, parenting, visibility, modifiers, constraints
ob_computerscreen.location = (0.0, 0.0, 0.3121)
ob_computerscreen.lineart.crease_threshold = 0.0
_m = ob_computerscreen.modifiers.new('Auto Smooth', 'NODES')
_m.node_group = ng_auto_smooth
_gi = [s.identifier for s in ng_auto_smooth.interface.items_tree if s.item_type == 'SOCKET' and s.in_out == 'INPUT']
_m[_gi[1]] = 0.5236  # Angle
ob_point.location = (0.4008, -0.6616, 0.9263)
ob_point.lineart.crease_threshold = 0.0

# ---- collection membership
col_collection.objects.link(ob_computerscreen)
col_collection.objects.link(ob_point)

# ---- scene / render settings (as saved in the file)
scene.frame_start = 1; scene.frame_end = 250; scene.frame_set(1)
scene.render.engine = 'CYCLES'
scene.cycles.use_denoising = False
scene.cycles.samples = 128
scene.cycles.sampling_pattern = 'TABULATED_SOBOL'
scene.cycles.use_adaptive_sampling = False
scene.cycles.use_light_tree = False
scene.view_settings.view_transform = 'Filmic'
bpy.context.view_layer.update()

# ---- added for rendering (the .blend has no active camera): camera
cam_auto = bpy.data.cameras.new('AutoCamera')
cam_auto.lens = 50.0
cam_auto.sensor_width = 36.0
cam_auto.clip_end = 1000.0
ob_auto_camera = bpy.data.objects.new('AutoCamera', cam_auto)
scene.collection.objects.link(ob_auto_camera)
ob_auto_camera.location = (0.790428, -0.896669, 0.866967)
ob_auto_camera.rotation_euler = (1.09748, -7.21219e-08, 0.694738)
scene.camera = ob_auto_camera
bpy.context.view_layer.update()

